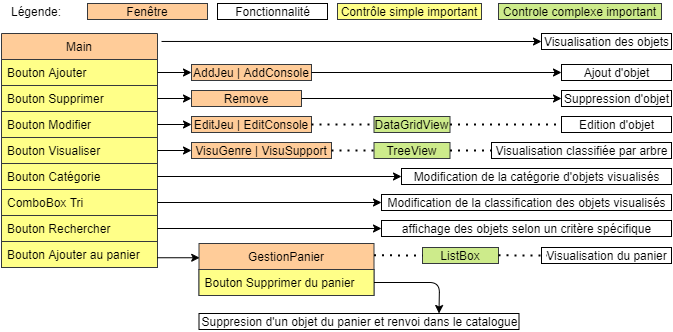

The diagram above was exported from draw.io. Its source (the exported page's mxGraphModel, read from the mxfile embedded in the PNG):
<mxGraphModel dx="981" dy="567" grid="1" gridSize="10" guides="1" tooltips="1" connect="1" arrows="1" fold="1" page="1" pageScale="1" pageWidth="827" pageHeight="1169" math="0" shadow="0">
  <root>
    <mxCell id="0" />
    <mxCell id="1" parent="0" />
    <mxCell id="WUxak7n6a__6aci35l3--1" value="Main" style="swimlane;fontStyle=0;childLayout=stackLayout;horizontal=1;startSize=26;fillColor=#ffcc99;horizontalStack=0;resizeParent=1;resizeParentMax=0;resizeLast=0;collapsible=1;marginBottom=0;strokeColor=#36393d;" vertex="1" parent="1">
      <mxGeometry x="200" y="120" width="156" height="234" as="geometry" />
    </mxCell>
    <mxCell id="WUxak7n6a__6aci35l3--2" value="Bouton Ajouter" style="text;fillColor=#ffff88;align=left;verticalAlign=top;spacingLeft=4;spacingRight=4;overflow=hidden;rotatable=0;points=[[0,0.5],[1,0.5]];portConstraint=eastwest;strokeColor=#36393d;" vertex="1" parent="WUxak7n6a__6aci35l3--1">
      <mxGeometry y="26" width="156" height="26" as="geometry" />
    </mxCell>
    <mxCell id="WUxak7n6a__6aci35l3--3" value="Bouton Supprimer" style="text;fillColor=#ffff88;align=left;verticalAlign=top;spacingLeft=4;spacingRight=4;overflow=hidden;rotatable=0;points=[[0,0.5],[1,0.5]];portConstraint=eastwest;strokeColor=#36393d;" vertex="1" parent="WUxak7n6a__6aci35l3--1">
      <mxGeometry y="52" width="156" height="26" as="geometry" />
    </mxCell>
    <mxCell id="WUxak7n6a__6aci35l3--4" value="Bouton Modifier" style="text;fillColor=#ffff88;align=left;verticalAlign=top;spacingLeft=4;spacingRight=4;overflow=hidden;rotatable=0;points=[[0,0.5],[1,0.5]];portConstraint=eastwest;strokeColor=#36393d;" vertex="1" parent="WUxak7n6a__6aci35l3--1">
      <mxGeometry y="78" width="156" height="26" as="geometry" />
    </mxCell>
    <mxCell id="WUxak7n6a__6aci35l3--5" value="Bouton Visualiser" style="text;fillColor=#ffff88;align=left;verticalAlign=top;spacingLeft=4;spacingRight=4;overflow=hidden;rotatable=0;points=[[0,0.5],[1,0.5]];portConstraint=eastwest;strokeColor=#36393d;" vertex="1" parent="WUxak7n6a__6aci35l3--1">
      <mxGeometry y="104" width="156" height="26" as="geometry" />
    </mxCell>
    <mxCell id="WUxak7n6a__6aci35l3--6" value="Bouton Catégorie" style="text;fillColor=#ffff88;align=left;verticalAlign=top;spacingLeft=4;spacingRight=4;overflow=hidden;rotatable=0;points=[[0,0.5],[1,0.5]];portConstraint=eastwest;strokeColor=#36393d;" vertex="1" parent="WUxak7n6a__6aci35l3--1">
      <mxGeometry y="130" width="156" height="26" as="geometry" />
    </mxCell>
    <mxCell id="WUxak7n6a__6aci35l3--7" value="ComboBox Tri" style="text;fillColor=#ffff88;align=left;verticalAlign=top;spacingLeft=4;spacingRight=4;overflow=hidden;rotatable=0;points=[[0,0.5],[1,0.5]];portConstraint=eastwest;strokeColor=#36393d;" vertex="1" parent="WUxak7n6a__6aci35l3--1">
      <mxGeometry y="156" width="156" height="26" as="geometry" />
    </mxCell>
    <mxCell id="WUxak7n6a__6aci35l3--8" value="Bouton Rechercher" style="text;fillColor=#ffff88;align=left;verticalAlign=top;spacingLeft=4;spacingRight=4;overflow=hidden;rotatable=0;points=[[0,0.5],[1,0.5]];portConstraint=eastwest;strokeColor=#36393d;" vertex="1" parent="WUxak7n6a__6aci35l3--1">
      <mxGeometry y="182" width="156" height="26" as="geometry" />
    </mxCell>
    <mxCell id="WUxak7n6a__6aci35l3--9" value="Bouton Ajouter au panier" style="text;fillColor=#ffff88;align=left;verticalAlign=top;spacingLeft=4;spacingRight=4;overflow=hidden;rotatable=0;points=[[0,0.5],[1,0.5]];portConstraint=eastwest;strokeColor=#36393d;" vertex="1" parent="WUxak7n6a__6aci35l3--1">
      <mxGeometry y="208" width="156" height="26" as="geometry" />
    </mxCell>
    <mxCell id="WUxak7n6a__6aci35l3--10" value="" style="endArrow=classic;html=1;exitX=1;exitY=0.5;exitDx=0;exitDy=0;entryX=0;entryY=0.5;entryDx=0;entryDy=0;" edge="1" parent="1" source="WUxak7n6a__6aci35l3--2" target="WUxak7n6a__6aci35l3--34">
      <mxGeometry relative="1" as="geometry">
        <mxPoint x="350" y="160" as="sourcePoint" />
        <mxPoint x="440" y="159" as="targetPoint" />
      </mxGeometry>
    </mxCell>
    <mxCell id="WUxak7n6a__6aci35l3--14" value="Ajout d'objet" style="html=1;" vertex="1" parent="1">
      <mxGeometry x="760" y="151" width="110" height="16" as="geometry" />
    </mxCell>
    <mxCell id="WUxak7n6a__6aci35l3--19" value="Suppression d'objet" style="html=1;" vertex="1" parent="1">
      <mxGeometry x="760" y="177" width="110" height="16" as="geometry" />
    </mxCell>
    <mxCell id="WUxak7n6a__6aci35l3--22" value="Edition d'objet" style="html=1;" vertex="1" parent="1">
      <mxGeometry x="760" y="203" width="110" height="16" as="geometry" />
    </mxCell>
    <mxCell id="WUxak7n6a__6aci35l3--25" value="Visualisation classifiée par arbre" style="html=1;" vertex="1" parent="1">
      <mxGeometry x="690" y="229" width="180" height="16" as="geometry" />
    </mxCell>
    <mxCell id="WUxak7n6a__6aci35l3--27" value="" style="endArrow=classic;html=1;exitX=1;exitY=0.5;exitDx=0;exitDy=0;entryX=0;entryY=0.5;entryDx=0;entryDy=0;" edge="1" parent="1" source="WUxak7n6a__6aci35l3--6" target="WUxak7n6a__6aci35l3--29">
      <mxGeometry relative="1" as="geometry">
        <mxPoint x="366" y="246.9999999999999" as="sourcePoint" />
        <mxPoint x="570" y="263" as="targetPoint" />
      </mxGeometry>
    </mxCell>
    <mxCell id="WUxak7n6a__6aci35l3--29" value="Modification de la catégorie d'objets visualisés" style="html=1;" vertex="1" parent="1">
      <mxGeometry x="600" y="255" width="270" height="16" as="geometry" />
    </mxCell>
    <mxCell id="WUxak7n6a__6aci35l3--30" value="" style="endArrow=classic;html=1;exitX=1;exitY=0.5;exitDx=0;exitDy=0;entryX=0;entryY=0.5;entryDx=0;entryDy=0;" edge="1" parent="1" source="WUxak7n6a__6aci35l3--7" target="WUxak7n6a__6aci35l3--31">
      <mxGeometry relative="1" as="geometry">
        <mxPoint x="366" y="289.9999999999999" as="sourcePoint" />
        <mxPoint x="490" y="290" as="targetPoint" />
      </mxGeometry>
    </mxCell>
    <mxCell id="WUxak7n6a__6aci35l3--31" value="Modification de la classification des objets visualisés" style="html=1;" vertex="1" parent="1">
      <mxGeometry x="580" y="281" width="290" height="16" as="geometry" />
    </mxCell>
    <mxCell id="WUxak7n6a__6aci35l3--32" value="" style="endArrow=classic;html=1;exitX=1;exitY=0.5;exitDx=0;exitDy=0;entryX=0;entryY=0.5;entryDx=0;entryDy=0;" edge="1" parent="1" source="WUxak7n6a__6aci35l3--8" target="WUxak7n6a__6aci35l3--33">
      <mxGeometry relative="1" as="geometry">
        <mxPoint x="366" y="299" as="sourcePoint" />
        <mxPoint x="470" y="315" as="targetPoint" />
      </mxGeometry>
    </mxCell>
    <mxCell id="WUxak7n6a__6aci35l3--33" value="affichage des objets selon un critère spécifique" style="html=1;" vertex="1" parent="1">
      <mxGeometry x="580" y="307" width="290" height="16" as="geometry" />
    </mxCell>
    <mxCell id="WUxak7n6a__6aci35l3--34" value="AddJeu | AddConsole" style="fillColor=#ffcc99;strokeColor=#36393d;labelBorderColor=none;" vertex="1" parent="1">
      <mxGeometry x="390" y="151" width="120" height="16" as="geometry" />
    </mxCell>
    <mxCell id="WUxak7n6a__6aci35l3--35" value="" style="endArrow=classic;html=1;exitX=1;exitY=0.5;exitDx=0;exitDy=0;entryX=0;entryY=0.5;entryDx=0;entryDy=0;" edge="1" parent="1" source="WUxak7n6a__6aci35l3--34" target="WUxak7n6a__6aci35l3--14">
      <mxGeometry relative="1" as="geometry">
        <mxPoint x="366" y="169" as="sourcePoint" />
        <mxPoint x="470" y="169" as="targetPoint" />
      </mxGeometry>
    </mxCell>
    <mxCell id="WUxak7n6a__6aci35l3--36" value="Remove" style="fillColor=#ffcc99;strokeColor=#36393d;" vertex="1" parent="1">
      <mxGeometry x="390" y="177" width="110" height="16" as="geometry" />
    </mxCell>
    <mxCell id="WUxak7n6a__6aci35l3--37" value="" style="endArrow=classic;html=1;exitX=1;exitY=0.5;exitDx=0;exitDy=0;entryX=0;entryY=0.5;entryDx=0;entryDy=0;" edge="1" parent="1" source="WUxak7n6a__6aci35l3--3" target="WUxak7n6a__6aci35l3--36">
      <mxGeometry relative="1" as="geometry">
        <mxPoint x="366" y="169" as="sourcePoint" />
        <mxPoint x="460" y="169" as="targetPoint" />
      </mxGeometry>
    </mxCell>
    <mxCell id="WUxak7n6a__6aci35l3--38" value="" style="endArrow=classic;html=1;exitX=1;exitY=0.5;exitDx=0;exitDy=0;entryX=0;entryY=0.5;entryDx=0;entryDy=0;" edge="1" parent="1" source="WUxak7n6a__6aci35l3--36" target="WUxak7n6a__6aci35l3--19">
      <mxGeometry relative="1" as="geometry">
        <mxPoint x="570" y="169" as="sourcePoint" />
        <mxPoint x="660" y="169" as="targetPoint" />
      </mxGeometry>
    </mxCell>
    <mxCell id="WUxak7n6a__6aci35l3--39" value="EditJeu | EditConsole" style="fillColor=#ffcc99;strokeColor=#36393d;" vertex="1" parent="1">
      <mxGeometry x="390" y="203" width="120" height="16" as="geometry" />
    </mxCell>
    <mxCell id="WUxak7n6a__6aci35l3--40" value="" style="endArrow=classic;html=1;exitX=1;exitY=0.5;exitDx=0;exitDy=0;entryX=0;entryY=0.5;entryDx=0;entryDy=0;" edge="1" parent="1" source="WUxak7n6a__6aci35l3--4" target="WUxak7n6a__6aci35l3--39">
      <mxGeometry relative="1" as="geometry">
        <mxPoint x="366" y="194.9999999999999" as="sourcePoint" />
        <mxPoint x="460" y="194.9999999999999" as="targetPoint" />
      </mxGeometry>
    </mxCell>
    <mxCell id="WUxak7n6a__6aci35l3--42" value="VisuGenre | VisuSupport" style="fillColor=#ffcc99;strokeColor=#36393d;" vertex="1" parent="1">
      <mxGeometry x="390" y="229" width="140" height="16" as="geometry" />
    </mxCell>
    <mxCell id="WUxak7n6a__6aci35l3--43" value="" style="endArrow=classic;html=1;exitX=1;exitY=0.5;exitDx=0;exitDy=0;entryX=0;entryY=0.5;entryDx=0;entryDy=0;" edge="1" parent="1" source="WUxak7n6a__6aci35l3--5" target="WUxak7n6a__6aci35l3--42">
      <mxGeometry relative="1" as="geometry">
        <mxPoint x="366" y="221" as="sourcePoint" />
        <mxPoint x="460" y="221" as="targetPoint" />
      </mxGeometry>
    </mxCell>
    <mxCell id="WUxak7n6a__6aci35l3--45" value="" style="endArrow=classic;html=1;exitX=0.999;exitY=0.625;exitDx=0;exitDy=0;exitPerimeter=0;entryX=0.004;entryY=0.274;entryDx=0;entryDy=0;entryPerimeter=0;" edge="1" parent="1" source="WUxak7n6a__6aci35l3--9" target="WUxak7n6a__6aci35l3--47">
      <mxGeometry relative="1" as="geometry">
        <mxPoint x="370" y="339.9999999999999" as="sourcePoint" />
        <mxPoint x="390" y="356" as="targetPoint" />
      </mxGeometry>
    </mxCell>
    <mxCell id="WUxak7n6a__6aci35l3--47" value="GestionPanier" style="swimlane;fontStyle=0;childLayout=stackLayout;horizontal=1;startSize=26;fillColor=#ffcc99;horizontalStack=0;resizeParent=1;resizeParentMax=0;resizeLast=0;collapsible=1;marginBottom=0;labelBackgroundColor=none;strokeColor=#36393d;html=0;" vertex="1" parent="1">
      <mxGeometry x="397.5" y="330" width="175" height="52" as="geometry" />
    </mxCell>
    <mxCell id="WUxak7n6a__6aci35l3--48" value="Bouton Supprimer du panier" style="text;strokeColor=#36393d;fillColor=#ffff88;align=left;verticalAlign=top;spacingLeft=4;spacingRight=4;overflow=hidden;rotatable=0;points=[[0,0.5],[1,0.5]];portConstraint=eastwest;" vertex="1" parent="WUxak7n6a__6aci35l3--47">
      <mxGeometry y="26" width="175" height="26" as="geometry" />
    </mxCell>
    <mxCell id="WUxak7n6a__6aci35l3--52" value="Suppresion d'un objet du panier et renvoi dans le catalogue" style="html=1;" vertex="1" parent="1">
      <mxGeometry x="397.5" y="400" width="320" height="16" as="geometry" />
    </mxCell>
    <mxCell id="WUxak7n6a__6aci35l3--54" value="Fenêtre" style="fillColor=#ffcc99;strokeColor=#36393d;labelBorderColor=none;" vertex="1" parent="1">
      <mxGeometry x="286" y="90" width="120" height="16" as="geometry" />
    </mxCell>
    <mxCell id="WUxak7n6a__6aci35l3--56" value="Fonctionnalité" style="html=1;" vertex="1" parent="1">
      <mxGeometry x="416" y="90" width="110" height="16" as="geometry" />
    </mxCell>
    <mxCell id="WUxak7n6a__6aci35l3--57" value="Contrôle simple important" style="fillColor=#ffff88;strokeColor=#36393d;labelBorderColor=none;" vertex="1" parent="1">
      <mxGeometry x="536" y="90" width="144" height="16" as="geometry" />
    </mxCell>
    <mxCell id="WUxak7n6a__6aci35l3--58" value="Légende:" style="text;html=1;strokeColor=none;fillColor=none;align=center;verticalAlign=middle;whiteSpace=wrap;rounded=0;labelBackgroundColor=none;fontColor=#000000;" vertex="1" parent="1">
      <mxGeometry x="200" y="88" width="70" height="20" as="geometry" />
    </mxCell>
    <mxCell id="WUxak7n6a__6aci35l3--59" value="DataGridView" style="fillColor=#cdeb8b;strokeColor=#36393d;labelBorderColor=none;" vertex="1" parent="1">
      <mxGeometry x="572.5" y="203" width="76" height="16" as="geometry" />
    </mxCell>
    <mxCell id="WUxak7n6a__6aci35l3--60" value="" style="endArrow=none;dashed=1;html=1;dashPattern=1 3;strokeWidth=2;fontColor=#000000;entryX=0;entryY=0.5;entryDx=0;entryDy=0;exitX=1;exitY=0.5;exitDx=0;exitDy=0;" edge="1" parent="1" source="WUxak7n6a__6aci35l3--39" target="WUxak7n6a__6aci35l3--59">
      <mxGeometry width="50" height="50" relative="1" as="geometry">
        <mxPoint x="180" y="490" as="sourcePoint" />
        <mxPoint x="230" y="440" as="targetPoint" />
      </mxGeometry>
    </mxCell>
    <mxCell id="WUxak7n6a__6aci35l3--61" value="" style="endArrow=none;dashed=1;html=1;dashPattern=1 3;strokeWidth=2;fontColor=#000000;exitX=1;exitY=0.5;exitDx=0;exitDy=0;entryX=0;entryY=0.5;entryDx=0;entryDy=0;" edge="1" parent="1" source="WUxak7n6a__6aci35l3--59" target="WUxak7n6a__6aci35l3--22">
      <mxGeometry width="50" height="50" relative="1" as="geometry">
        <mxPoint x="520" y="221" as="sourcePoint" />
        <mxPoint x="680" y="211" as="targetPoint" />
      </mxGeometry>
    </mxCell>
    <mxCell id="WUxak7n6a__6aci35l3--62" value="TreeView" style="fillColor=#cdeb8b;strokeColor=#36393d;labelBorderColor=none;" vertex="1" parent="1">
      <mxGeometry x="572.5" y="229" width="76" height="16" as="geometry" />
    </mxCell>
    <mxCell id="WUxak7n6a__6aci35l3--64" value="" style="endArrow=none;dashed=1;html=1;dashPattern=1 3;strokeWidth=2;fontColor=#000000;entryX=0;entryY=0.5;entryDx=0;entryDy=0;exitX=1;exitY=0.5;exitDx=0;exitDy=0;" edge="1" parent="1" source="WUxak7n6a__6aci35l3--42" target="WUxak7n6a__6aci35l3--62">
      <mxGeometry width="50" height="50" relative="1" as="geometry">
        <mxPoint x="520" y="221" as="sourcePoint" />
        <mxPoint x="582.5" y="221" as="targetPoint" />
      </mxGeometry>
    </mxCell>
    <mxCell id="WUxak7n6a__6aci35l3--65" value="" style="endArrow=none;dashed=1;html=1;dashPattern=1 3;strokeWidth=2;fontColor=#000000;entryX=0;entryY=0.5;entryDx=0;entryDy=0;exitX=1;exitY=0.5;exitDx=0;exitDy=0;" edge="1" parent="1" source="WUxak7n6a__6aci35l3--62" target="WUxak7n6a__6aci35l3--25">
      <mxGeometry width="50" height="50" relative="1" as="geometry">
        <mxPoint x="540" y="247" as="sourcePoint" />
        <mxPoint x="582.5" y="247" as="targetPoint" />
      </mxGeometry>
    </mxCell>
    <mxCell id="WUxak7n6a__6aci35l3--66" value="Controle complexe important" style="fillColor=#cdeb8b;strokeColor=#36393d;labelBorderColor=none;" vertex="1" parent="1">
      <mxGeometry x="697" y="90" width="163" height="16" as="geometry" />
    </mxCell>
    <mxCell id="WUxak7n6a__6aci35l3--70" value="Visualisation du panier" style="html=1;" vertex="1" parent="1">
      <mxGeometry x="740" y="334" width="130" height="16" as="geometry" />
    </mxCell>
    <mxCell id="WUxak7n6a__6aci35l3--71" value="ListBox" style="fillColor=#cdeb8b;strokeColor=#36393d;labelBorderColor=none;" vertex="1" parent="1">
      <mxGeometry x="621" y="334" width="76" height="16" as="geometry" />
    </mxCell>
    <mxCell id="WUxak7n6a__6aci35l3--72" value="" style="endArrow=none;dashed=1;html=1;dashPattern=1 3;strokeWidth=2;fontColor=#000000;entryX=0;entryY=0.5;entryDx=0;entryDy=0;exitX=1;exitY=0.5;exitDx=0;exitDy=0;" edge="1" parent="1" target="WUxak7n6a__6aci35l3--71">
      <mxGeometry width="50" height="50" relative="1" as="geometry">
        <mxPoint x="572.5" y="341.8" as="sourcePoint" />
        <mxPoint x="615" y="341.8" as="targetPoint" />
      </mxGeometry>
    </mxCell>
    <mxCell id="WUxak7n6a__6aci35l3--73" value="" style="endArrow=none;dashed=1;html=1;dashPattern=1 3;strokeWidth=2;fontColor=#000000;entryX=0;entryY=0.5;entryDx=0;entryDy=0;exitX=1;exitY=0.5;exitDx=0;exitDy=0;" edge="1" parent="1">
      <mxGeometry width="50" height="50" relative="1" as="geometry">
        <mxPoint x="697" y="341.79999999999995" as="sourcePoint" />
        <mxPoint x="745.5" y="342" as="targetPoint" />
        <Array as="points">
          <mxPoint x="724.5" y="342" />
        </Array>
      </mxGeometry>
    </mxCell>
    <mxCell id="WUxak7n6a__6aci35l3--74" value="Visualisation des objets" style="html=1;" vertex="1" parent="1">
      <mxGeometry x="740" y="120" width="130" height="16" as="geometry" />
    </mxCell>
    <mxCell id="WUxak7n6a__6aci35l3--75" value="" style="endArrow=classic;html=1;exitX=1.026;exitY=0.034;exitDx=0;exitDy=0;entryX=0;entryY=0.5;entryDx=0;entryDy=0;exitPerimeter=0;" edge="1" parent="1" source="WUxak7n6a__6aci35l3--1" target="WUxak7n6a__6aci35l3--74">
      <mxGeometry relative="1" as="geometry">
        <mxPoint x="460" y="127.75999999999999" as="sourcePoint" />
        <mxPoint x="710" y="127.75999999999999" as="targetPoint" />
      </mxGeometry>
    </mxCell>
    <mxCell id="WUxak7n6a__6aci35l3--76" value="" style="endArrow=classic;html=1;fontColor=#000000;exitX=1;exitY=0.75;exitDx=0;exitDy=0;entryX=0.75;entryY=0;entryDx=0;entryDy=0;" edge="1" parent="1" source="WUxak7n6a__6aci35l3--47" target="WUxak7n6a__6aci35l3--52">
      <mxGeometry width="50" height="50" relative="1" as="geometry">
        <mxPoint x="500" y="510" as="sourcePoint" />
        <mxPoint x="550" y="460" as="targetPoint" />
        <Array as="points">
          <mxPoint x="638" y="369" />
        </Array>
      </mxGeometry>
    </mxCell>
  </root>
</mxGraphModel>